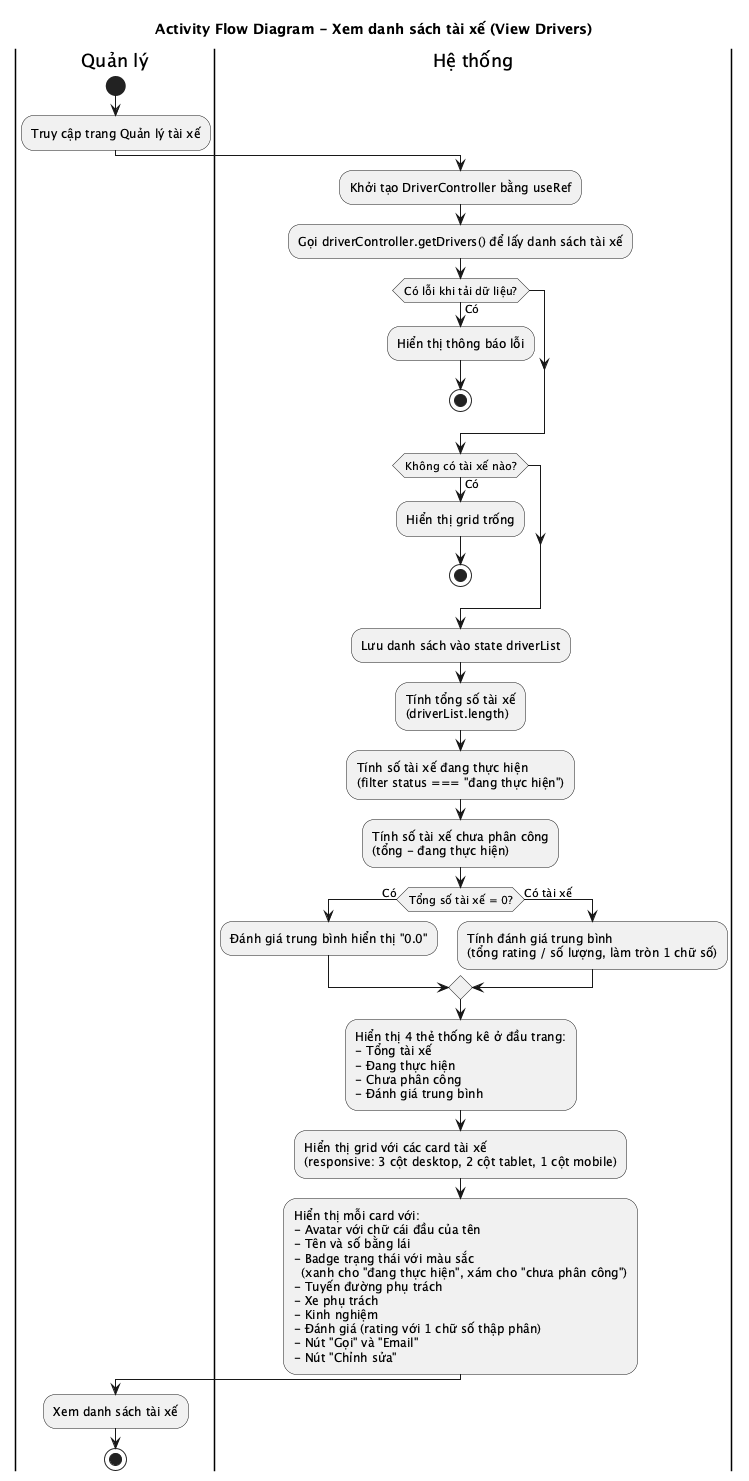

The diagram above was rendered by PlantUML. Its source (embedded in the PNG):
@startuml
title Activity Flow Diagram - Xem danh sách tài xế (View Drivers)

|Quản lý|
start
:Truy cập trang Quản lý tài xế;

|Hệ thống|
:Khởi tạo DriverController bằng useRef;
:Gọi driverController.getDrivers() để lấy danh sách tài xế;

if (Có lỗi khi tải dữ liệu?) then (Có)
  :Hiển thị thông báo lỗi;
  stop
endif

if (Không có tài xế nào?) then (Có)
  :Hiển thị grid trống;
  stop
endif

:Lưu danh sách vào state driverList;
:Tính tổng số tài xế\n(driverList.length);
:Tính số tài xế đang thực hiện\n(filter status === "đang thực hiện");
:Tính số tài xế chưa phân công\n(tổng - đang thực hiện);

if (Tổng số tài xế = 0?) then (Có)
  :Đánh giá trung bình hiển thị "0.0";
else (Có tài xế)
  :Tính đánh giá trung bình\n(tổng rating / số lượng, làm tròn 1 chữ số);
endif

:Hiển thị 4 thẻ thống kê ở đầu trang:\n- Tổng tài xế\n- Đang thực hiện\n- Chưa phân công\n- Đánh giá trung bình;
:Hiển thị grid với các card tài xế\n(responsive: 3 cột desktop, 2 cột tablet, 1 cột mobile);

:Hiển thị mỗi card với:\n- Avatar với chữ cái đầu của tên\n- Tên và số bằng lái\n- Badge trạng thái với màu sắc\n  (xanh cho "đang thực hiện", xám cho "chưa phân công")\n- Tuyến đường phụ trách\n- Xe phụ trách\n- Kinh nghiệm\n- Đánh giá (rating với 1 chữ số thập phân)\n- Nút "Gọi" và "Email"\n- Nút "Chỉnh sửa";

|Quản lý|
:Xem danh sách tài xế;
stop

@enduml